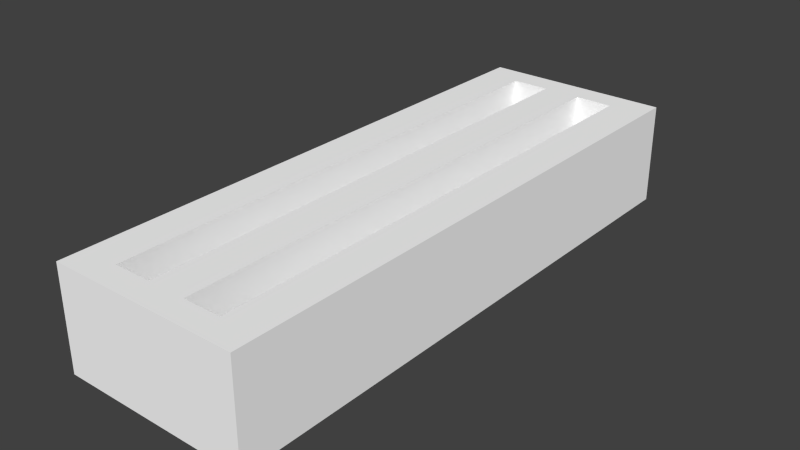 # Source: plate-saw.blend  (saved by Blender 2.76.0; exported with 4.5.12 LTS)
import bpy
from mathutils import Matrix  # noqa: F401  (used for matrix-valued properties, if any)

bpy.ops.wm.read_factory_settings(use_empty=True)
scene = bpy.context.scene
scene.name = 'Scene'

# ---- collections
col_collection_1 = bpy.data.collections.new('Collection 1'); scene.collection.children.link(col_collection_1)

# ---- materials (node trees are filled in below, after node groups)
mat_material = bpy.data.materials.new('Material')
mat_material.alpha_threshold = 0.0
mat_material.use_transparent_shadow = False
mat_material.diffuse_color = (1.0, 1.0, 1.0, 1.0)
mat_material.roughness = 0.5
mat_material.line_color = (0.0, 0.0, 0.0, 1.0)

# ---- material node trees

# ---- world
world_world = bpy.data.worlds.new('World'); scene.world = world_world
world_world.color = (0.05088, 0.05088, 0.05088)
world_world.use_sun_shadow = False
world_world.sun_shadow_jitter_overblur = 0.0
world_world.cycles.sampling_method = 'MANUAL'
world_world.cycles.sample_map_resolution = 256

# ---- meshes
me_cube = bpy.data.meshes.new('Cube')
me_cube.from_pydata([(0.75, 2.25, -0.4), (0.75, -2.25, -0.4), (-0.75, -2.25, -0.4), (-0.75, 2.25, -0.4), (0.75, 2.25, 0.4), (0.75, -2.25, 0.4), (-0.75, -2.25, 0.4), (-0.75, 2.25, 0.4), (0.45, 2.25, -0.4), (0.15, 2.25, -0.4), (-0.15, 2.25, -0.4), (-0.45, 2.25, -0.4), (0.45, -2.25, -0.4), (0.15, -2.25, -0.4), (-0.15, -2.25, -0.4), (-0.45, -2.25, -0.4), (0.45, 2.25, 0.4), (0.15, 2.25, 0.4), (-0.15, 2.25, 0.4), (-0.45, 2.25, 0.4), (0.45, -2.25, 0.4), (0.15, -2.25, 0.4), (-0.15, -2.25, 0.4), (-0.45, -2.25, 0.4), (-0.45, 2.05, 0.4), (-0.15, 2.05, 0.4), (0.15, 2.05, 0.4), (0.45, 2.05, 0.4), (-0.45, -2.05, 0.4), (-0.15, -2.05, 0.4), (0.15, -2.05, 0.4), (0.45, -2.05, 0.4), (0.45, 2.05, -0.4), (0.15, 2.05, -0.4), (-0.15, 2.05, -0.4), (-0.45, 2.05, -0.4), (0.45, -2.05, -0.4), (0.15, -2.05, -0.4), (-0.15, -2.05, -0.4), (-0.45, -2.05, -0.4)], [], [(6, 7, 3, 2), (4, 5, 1, 0), (28, 24, 19, 7, 6, 23), (39, 35, 24, 28), (35, 39, 15, 2, 3, 11), (28, 29, 38, 39), (33, 37, 38, 34), (38, 29, 25, 34), (36, 31, 27, 32), (26, 33, 32, 27), (37, 33, 26, 30), (30, 31, 36, 37), (0, 1, 12, 36, 32, 8), (8, 32, 33, 9), (9, 33, 34, 10), (10, 34, 35, 11), (24, 35, 34, 25), (25, 29, 30, 26), (4, 16, 27, 31, 20, 5), (16, 17, 26, 27), (17, 18, 25, 26), (18, 19, 24, 25), (8, 9, 10, 11, 3, 7, 19, 18, 17, 16, 4, 0), (20, 21, 22, 23, 6, 2, 15, 14, 13, 12, 1, 5), (31, 30, 21, 20), (30, 29, 22, 21), (29, 28, 23, 22), (36, 12, 13, 37), (37, 13, 14, 38), (38, 14, 15, 39)])
_uv = me_cube.uv_layers.new(name='UVMap')
_uv.uv.foreach_set('vector', [1.0, 0.0, 1.0, 1.0, 0.0, 1.0, 0.0, 0.0, 1.0, 0.0, 1.0, 1.0, 0.0, 1.0, 0.0, 0.0, 0.8, 0.8333, 0.8, 0.1667, 0.8, 0.0, 1.0, 0.0, 1.0, 1.0, 0.8, 1.0, 0.8333, 0.8, 0.1667, 0.8, 0.0, 0.0, 0.8, 0.8333, 0.1667, 0.8, 0.8333, 0.8, 1.0, 0.8, 1.0, 1.0, 0.0, 1.0, 0.0, 0.8, 0.0, 0.0, 0.6, 0.8333, 0.0, 0.0, 0.8333, 0.8, 0.1667, 0.4, 0.8333, 0.4, 0.8333, 0.6, 0.1667, 0.6, 0.0, 0.0, 0.6, 0.1667, 0.0, 0.0, 0.8333, 0.6, 0.0, 0.0, 0.2, 0.1667, 0.0, 0.0, 0.8333, 0.2, 0.1667, 0.4, 0.1667, 0.2, 0.0, 0.0, 0.4, 0.1667, 0.8333, 0.4, 0.1667, 0.4, 0.0, 0.0, 0.4, 0.8333, 0.0, 0.0, 0.2, 0.8333, 0.0, 0.0, 0.8333, 0.4, 0.0, 0.0, 1.0, 0.0, 1.0, 0.2, 0.8333, 0.2, 0.1667, 0.2, 0.0, 0.2, 0.0, 0.2, 0.1667, 0.2, 0.1667, 0.4, 0.0, 0.4, 0.0, 0.4, 0.1667, 0.4, 0.1667, 0.6, 0.0, 0.6, 0.0, 0.6, 0.1667, 0.6, 0.1667, 0.8, 0.0, 0.8, 0.0, 0.0, 0.1667, 0.6, 0.0, 0.0, 0.8, 0.1667, 0.6, 0.1667, 0.6, 0.8333, 0.4, 0.8333, 0.4, 0.1667, 0.0, 0.0, 0.2, 0.0, 0.2, 0.1667, 0.2, 0.8333, 0.2, 1.0, 0.0, 1.0, 0.2, 0.0, 0.4, 0.0, 0.4, 0.1667, 0.2, 0.1667, 0.4, 0.0, 0.6, 0.0, 0.6, 0.1667, 0.4, 0.1667, 0.6, 0.0, 0.8, 0.0, 0.8, 0.1667, 0.6, 0.1667, 1.0, 0.2, 1.0, 0.4, 1.0, 0.6, 1.0, 0.8, 1.0, 1.0, 0.0, 1.0, 0.0, 0.8, 0.0, 0.6, 0.0, 0.4, 0.0, 0.2, 0.0, 0.0, 1.0, 0.0, 1.0, 0.2, 1.0, 0.4, 1.0, 0.6, 1.0, 0.8, 1.0, 1.0, 0.0, 1.0, 0.0, 0.8, 0.0, 0.6, 0.0, 0.4, 0.0, 0.2, 0.0, 0.0, 1.0, 0.0, 0.2, 0.8333, 0.4, 0.8333, 0.4, 1.0, 0.2, 1.0, 0.4, 0.8333, 0.6, 0.8333, 0.6, 1.0, 0.4, 1.0, 0.6, 0.8333, 0.8, 0.8333, 0.8, 1.0, 0.6, 1.0, 0.8333, 0.2, 1.0, 0.2, 1.0, 0.4, 0.8333, 0.4, 0.8333, 0.4, 1.0, 0.4, 1.0, 0.6, 0.8333, 0.6, 0.8333, 0.6, 1.0, 0.6, 1.0, 0.8, 0.8333, 0.8])
me_cube.materials.append(mat_material)
me_cube.use_remesh_preserve_volume = False
me_cube.use_remesh_preserve_attributes = False
me_cube.use_mirror_vertex_groups = False
me_cube.update()

# ---- objects
ob_cube = bpy.data.objects.new('Cube', me_cube)

# ---- transforms, parenting, visibility, modifiers, constraints
ob_cube.location = (0.0, 0.0, 0.0)
ob_cube.lock_rotations_4d = False
ob_cube.empty_display_type = 'ARROWS'
ob_cube.lineart.crease_threshold = 0.0

# ---- collection membership
col_collection_1.objects.link(ob_cube)

# ---- scene / render settings (as saved in the file)
scene.frame_start = 1; scene.frame_end = 250; scene.frame_set(16)
scene.render.engine = 'BLENDER_EEVEE_NEXT'
scene.render.resolution_percentage = 50
scene.render.dither_intensity = 0.0
scene.cycles.use_denoising = False
scene.cycles.samples = 10
scene.cycles.sampling_pattern = 'TABULATED_SOBOL'
scene.cycles.light_sampling_threshold = 0.0
scene.cycles.use_adaptive_sampling = False
scene.cycles.use_light_tree = False
scene.cycles.blur_glossy = 0.0
scene.cycles.pixel_filter_type = 'GAUSSIAN'
scene.cycles.sample_clamp_indirect = 0.0
scene.view_settings.view_transform = 'Standard'
bpy.context.view_layer.update()

# ---- added for rendering (the .blend has no active camera and no usable light): camera, sun
cam_auto = bpy.data.cameras.new('AutoCamera')
cam_auto.lens = 50.0
cam_auto.sensor_width = 36.0
cam_auto.clip_end = 1000.0
ob_auto_camera = bpy.data.objects.new('AutoCamera', cam_auto)
scene.collection.objects.link(ob_auto_camera)
ob_auto_camera.location = (4.45071, -5.34085, 3.56056)
ob_auto_camera.rotation_euler = (1.09748, -7.21219e-08, 0.694738)
scene.camera = ob_auto_camera
light_auto_sun = bpy.data.lights.new('AutoSun', 'SUN')
light_auto_sun.energy = 3.0
light_auto_sun.angle = 0.0523599
ob_auto_sun = bpy.data.objects.new('AutoSun', light_auto_sun)
scene.collection.objects.link(ob_auto_sun)
ob_auto_sun.rotation_euler = (0.872665, 0.174533, 0.523599)
bpy.context.view_layer.update()
